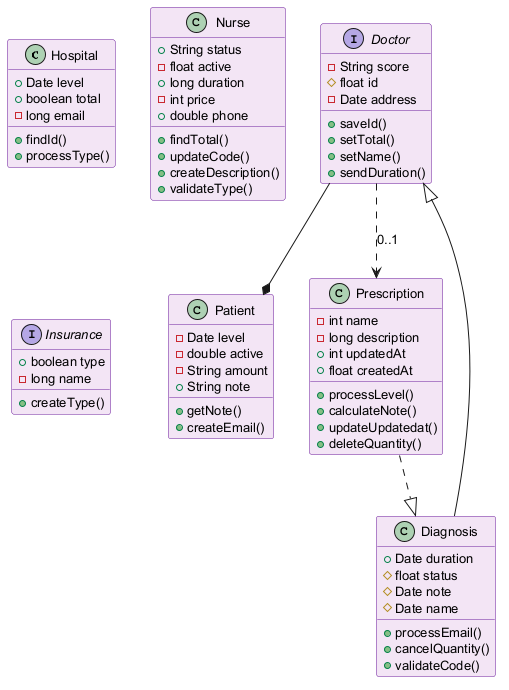

The diagram above was rendered by PlantUML. Its source (embedded in the PNG):
@startuml
skinparam backgroundColor #FFFFFF
skinparam classBackgroundColor #F3E5F5
skinparam classBorderColor #6A1B9A
skinparam defaultFontSize 13
class Hospital {
  +Date level
  +boolean total
  -long email
  +findId()
  +processType()
}
class Nurse {
  +String status
  -float active
  +long duration
  -int price
  +double phone
  +findTotal()
  +updateCode()
  +createDescription()
  +validateType()
}
interface Doctor {
  -String score
  #float id
  -Date address
  +saveId()
  +setTotal()
  +setName()
  +sendDuration()
}
class Patient {
  -Date level
  -double active
  -String amount
  +String note
  +getNote()
  +createEmail()
}
class Prescription {
  -int name
  -long description
  +int updatedAt
  +float createdAt
  +processLevel()
  +calculateNote()
  +updateUpdatedat()
  +deleteQuantity()
}
class Diagnosis {
  +Date duration
  #float status
  #Date note
  #Date name
  +processEmail()
  +cancelQuantity()
  +validateCode()
}
interface Insurance {
  +boolean type
  -long name
  +createType()
}
Doctor --* Patient
Doctor ..> Prescription : "0..1"
Prescription ..|> Diagnosis
Diagnosis --|> Doctor
@enduml